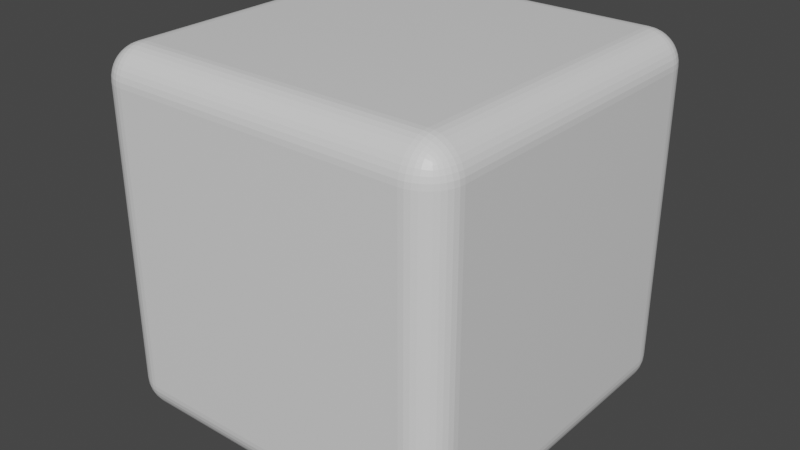 # Source: cube.blend  (saved by Blender 2.93.20; exported with 4.5.12 LTS)
import bpy
from mathutils import Matrix  # noqa: F401  (used for matrix-valued properties, if any)

bpy.ops.wm.read_factory_settings(use_empty=True)
scene = bpy.context.scene
scene.name = 'Scene'

# ---- collections
col_collection = bpy.data.collections.new('Collection'); scene.collection.children.link(col_collection)

# ---- materials (node trees are filled in below, after node groups)
mat_material = bpy.data.materials.new('Material')
mat_material.alpha_threshold = 0.0
mat_material.use_transparent_shadow = False
mat_material.line_color = (0.0, 0.0, 0.0, 1.0)

# ---- material node trees
mat_material.use_nodes = True; mat_material.node_tree.nodes.clear()
_N = mat_material.node_tree.nodes; _L = mat_material.node_tree.links
n0 = _N.new('ShaderNodeOutputMaterial'); n0.name = 'Material Output'; n0.location = (300, 300)
n1 = _N.new('ShaderNodeBsdfPrincipled'); n1.name = 'Principled BSDF'; n1.location = (10, 300)
n1.distribution = 'GGX'
n1.subsurface_method = 'BURLEY'
n1.inputs[2].default_value = 0.4
n1.inputs[3].default_value = 1.45
n1.inputs[27].default_value = (0.0, 0.0, 0.0, 1.0)
n1.inputs[28].default_value = 1.0
_L.new(n1.outputs[0], n0.inputs[0])
n0.is_active_output = True

# ---- world
world_world = bpy.data.worlds.new('World'); scene.world = world_world
world_world.use_nodes = True; world_world.node_tree.nodes.clear()
_N = world_world.node_tree.nodes; _L = world_world.node_tree.links
n0 = _N.new('ShaderNodeOutputWorld'); n0.name = 'World Output'; n0.location = (300, 300)
n1 = _N.new('ShaderNodeBackground'); n1.name = 'Background'; n1.location = (10, 300)
n1.inputs[0].default_value = (0.05088, 0.05088, 0.05088, 1.0)
_L.new(n1.outputs[0], n0.inputs[0])
n0.is_active_output = True
world_world.color = (0.05088, 0.05088, 0.05088)
world_world.use_sun_shadow = False
world_world.sun_shadow_jitter_overblur = 0.0

# ---- meshes
me_cube = bpy.data.meshes.new('Cube')
me_cube.from_pydata([(1.0, 1.0, 1.0), (1.0, 1.0, -1.0), (1.0, -1.0, 1.0), (1.0, -1.0, -1.0), (-1.0, 1.0, 1.0), (-1.0, 1.0, -1.0), (-1.0, -1.0, 1.0), (-1.0, -1.0, -1.0)], [], [(0, 4, 6, 2), (3, 2, 6, 7), (7, 6, 4, 5), (5, 1, 3, 7), (1, 0, 2, 3), (5, 4, 0, 1)])
_uv = me_cube.uv_layers.new(name='UVMap')
_uv.uv.foreach_set('vector', [0.625, 0.5, 0.875, 0.5, 0.875, 0.75, 0.625, 0.75, 0.375, 0.75, 0.625, 0.75, 0.625, 1.0, 0.375, 1.0, 0.375, 0.0, 0.625, 0.0, 0.625, 0.25, 0.375, 0.25, 0.125, 0.5, 0.375, 0.5, 0.375, 0.75, 0.125, 0.75, 0.375, 0.5, 0.625, 0.5, 0.625, 0.75, 0.375, 0.75, 0.375, 0.25, 0.625, 0.25, 0.625, 0.5, 0.375, 0.5])
me_cube.materials.append(mat_material)
me_cube.use_remesh_preserve_volume = False
me_cube.use_remesh_preserve_attributes = False
me_cube.use_mirror_vertex_groups = False
me_cube.update()

# ---- objects
ob_cube = bpy.data.objects.new('Cube', me_cube)

# ---- transforms, parenting, visibility, modifiers, constraints
ob_cube.location = (0.0, 0.0, 0.0)
ob_cube.lock_rotations_4d = False
ob_cube.empty_display_type = 'ARROWS'
ob_cube.lineart.crease_threshold = 0.0
_m = ob_cube.modifiers.new('Bevel', 'BEVEL')
_m.width = 0.18
_m.width_pct = 0.18
_m.segments = 10

# ---- collection membership
col_collection.objects.link(ob_cube)

# ---- scene / render settings (as saved in the file)
scene.frame_start = 1; scene.frame_end = 250; scene.frame_set(1)
scene.render.engine = 'BLENDER_EEVEE_NEXT'
scene.cycles.use_denoising = False
scene.cycles.samples = 128
scene.cycles.sampling_pattern = 'TABULATED_SOBOL'
scene.cycles.use_adaptive_sampling = False
scene.cycles.use_light_tree = False
scene.view_settings.view_transform = 'Filmic'
bpy.context.view_layer.update()

# ---- added for rendering (the .blend has no active camera and no usable light): camera, sun
cam_auto = bpy.data.cameras.new('AutoCamera')
cam_auto.lens = 50.0
cam_auto.sensor_width = 36.0
cam_auto.clip_end = 1000.0
ob_auto_camera = bpy.data.objects.new('AutoCamera', cam_auto)
scene.collection.objects.link(ob_auto_camera)
ob_auto_camera.location = (3.20507, -3.84609, 2.56406)
ob_auto_camera.rotation_euler = (1.09748, -7.21219e-08, 0.694738)
scene.camera = ob_auto_camera
light_auto_sun = bpy.data.lights.new('AutoSun', 'SUN')
light_auto_sun.energy = 3.0
light_auto_sun.angle = 0.0523599
ob_auto_sun = bpy.data.objects.new('AutoSun', light_auto_sun)
scene.collection.objects.link(ob_auto_sun)
ob_auto_sun.rotation_euler = (0.872665, 0.174533, 0.523599)
bpy.context.view_layer.update()
